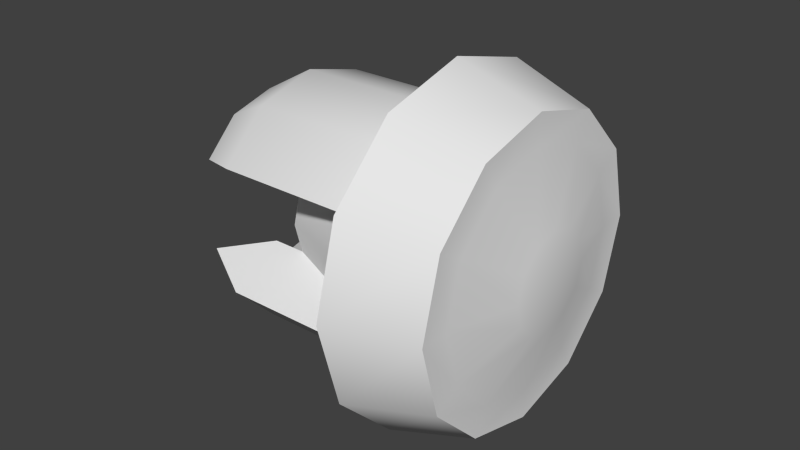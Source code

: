 # Source: hw_navunit.blend  (saved by Blender 2.76.0; exported with 4.5.12 LTS)
import bpy
from mathutils import Matrix  # noqa: F401  (used for matrix-valued properties, if any)

bpy.ops.wm.read_factory_settings(use_empty=True)
scene = bpy.context.scene
scene.name = 'Scene'

# ---- collections
col_collection_1 = bpy.data.collections.new('Collection 1'); scene.collection.children.link(col_collection_1)

# ---- world
world_world = bpy.data.worlds.new('World'); scene.world = world_world
world_world.color = (0.05088, 0.05088, 0.05088)
world_world.use_sun_shadow = False
world_world.sun_shadow_jitter_overblur = 0.0
world_world.cycles.sampling_method = 'NONE'
world_world.cycles.sample_map_resolution = 256

# ---- meshes
me_cylinder_001 = bpy.data.meshes.new('Cylinder.001')
me_cylinder_001.from_pydata([(0.02194, 0.05541, 0.04487), (0.04869, 0.04671, 0.04487), (0.02194, 0.04795, 0.01704), (0.04869, 0.04042, 0.02139), (0.02194, 0.02758, -0.003331), (0.04869, 0.02323, 0.0042), (0.02194, -0.0002557, -0.01079), (0.04869, -0.0002557, -0.002092), (0.02194, -0.02809, -0.003331), (0.04869, -0.02374, 0.0042), (0.02194, -0.04846, 0.01704), (0.04869, -0.04093, 0.02139), (0.02194, -0.05592, 0.04487), (0.04869, -0.04722, 0.04487), (0.02194, -0.04846, 0.0727), (0.04869, -0.04093, 0.06836), (0.02194, -0.02809, 0.09308), (0.04869, -0.02374, 0.08555), (0.02194, -0.0002557, 0.1005), (0.04869, -0.0002557, 0.09184), (0.02194, 0.02758, 0.09308), (0.04869, 0.02323, 0.08555), (0.02194, 0.04795, 0.0727), (0.04869, 0.04042, 0.06836), (0.04869, 0.03703, 0.04487), (0.04869, 0.03203, 0.02623), (0.04869, 0.01839, 0.01258), (0.04869, -0.0002557, 0.00759), (0.04869, -0.0189, 0.01258), (0.04869, -0.03254, 0.02623), (0.04869, -0.03754, 0.04487), (0.04869, -0.03254, 0.06351), (0.04869, -0.0189, 0.07716), (0.04869, -0.0002557, 0.08216), (0.04869, 0.01839, 0.07716), (0.04869, 0.03203, 0.06351), (0.05476, 0.01509, 0.04487), (0.05476, 0.01303, 0.0372), (0.05476, 0.007415, 0.03159), (0.05476, -0.0002557, 0.02953), (0.05476, -0.007927, 0.03159), (0.05476, -0.01354, 0.0372), (0.05476, -0.0156, 0.04487), (0.05476, -0.01354, 0.05254), (0.05476, -0.007927, 0.05816), (0.05476, -0.0002557, 0.06021), (0.05476, 0.007415, 0.05816), (0.05476, 0.01303, 0.05254), (0.01211, 0.03986, 0.04487), (0.01211, 0.03449, 0.02481), (0.01211, 0.0198, 0.01013), (0.01211, -0.0002557, 0.004756), (0.01211, -0.02031, 0.01013), (0.01211, -0.035, 0.02481), (0.01211, -0.04037, 0.04487), (0.01211, -0.035, 0.06493), (0.01211, -0.02031, 0.07961), (0.01211, -0.0002557, 0.08499), (0.01211, 0.0198, 0.07961), (0.01211, 0.03449, 0.06493), (-0.02101, 0.01949, 0.04487), (-0.02101, 0.01685, 0.035), (-0.02101, 0.009618, 0.02777), (-0.02101, -0.0002557, 0.02513), (-0.02101, -0.01013, 0.02777), (-0.02101, -0.01736, 0.035), (-0.02101, -0.02, 0.04487), (-0.02101, -0.01736, 0.05475), (-0.02101, -0.01013, 0.06197), (-0.02101, -0.0002557, 0.06462), (-0.02101, 0.009618, 0.06197), (-0.02101, 0.01685, 0.05475), (-0.03182, 0.03449, 0.02481), (-0.03182, 0.0198, 0.01013), (-0.03182, -0.0002557, 0.004756), (-0.03182, -0.02031, 0.01013), (-0.03182, -0.035, 0.02481), (-0.03182, -0.035, 0.06493), (-0.03182, -0.02031, 0.07961), (-0.03182, -0.0002557, 0.08499), (-0.03182, 0.0198, 0.07961), (-0.03182, 0.03449, 0.06493), (-0.03182, 0.01685, 0.035), (-0.03182, 0.009618, 0.02777), (-0.03182, -0.0002557, 0.02513), (-0.03182, -0.01013, 0.02777), (-0.03182, -0.01736, 0.035), (-0.03182, -0.01736, 0.05475), (-0.03182, -0.01013, 0.06197), (-0.03182, -0.0002557, 0.06462), (-0.03182, 0.009618, 0.06197), (-0.03182, 0.01685, 0.05475), (0.007548, 0.02567, 0.05984), (0.007548, 0.02968, 0.04487), (0.007548, -0.02618, 0.05984), (0.007548, -0.03019, 0.04487), (0.007548, -0.02618, 0.02991), (0.007548, 0.02567, 0.02991), (-0.04955, 0.02567, 0.05984), (-0.04955, 0.01471, 0.07079), (-0.04955, -0.0002557, 0.0748), (-0.04955, -0.01522, 0.07079), (-0.04955, -0.02618, 0.05984), (-0.04955, -0.02618, 0.02991), (-0.04955, -0.01522, 0.01895), (-0.04955, -0.0002557, 0.01494), (-0.04955, 0.01471, 0.01895), (-0.04955, 0.02567, 0.02991), (0.02194, 0.05541, 0.04487), (0.02194, 0.04795, 0.01704), (0.04869, 0.04042, 0.02139), (0.04869, 0.04671, 0.04487), (0.02194, 0.02758, -0.003331), (0.04869, 0.02323, 0.0042), (0.02194, -0.0002557, -0.01079), (0.04869, -0.0002557, -0.002092), (0.02194, -0.02809, -0.003331), (0.04869, -0.02374, 0.0042), (0.02194, -0.04846, 0.01704), (0.04869, -0.04093, 0.02139), (0.02194, -0.05592, 0.04487), (0.04869, -0.04722, 0.04487), (0.02194, -0.04846, 0.0727), (0.04869, -0.04093, 0.06836), (0.02194, -0.02809, 0.09308), (0.04869, -0.02374, 0.08555), (0.02194, -0.0002557, 0.1005), (0.04869, -0.0002557, 0.09184), (0.02194, 0.02758, 0.09308), (0.04869, 0.02323, 0.08555), (0.02194, 0.04795, 0.0727), (0.04869, 0.04042, 0.06836), (0.01211, 0.03449, 0.02481), (0.01211, 0.03449, 0.02481), (0.01211, 0.0198, 0.01013), (0.01211, -0.0002557, 0.004756), (0.01211, -0.02031, 0.01013), (0.01211, -0.035, 0.02481), (0.01211, -0.035, 0.02481), (0.01211, -0.035, 0.06493), (0.01211, -0.035, 0.06493), (0.01211, -0.02031, 0.07961), (0.01211, -0.0002557, 0.08499), (0.01211, 0.0198, 0.07961), (0.01211, 0.03449, 0.06493), (0.01211, 0.03449, 0.06493), (-0.02101, 0.01949, 0.04487), (-0.02101, 0.01685, 0.035), (-0.02101, 0.01685, 0.035), (-0.02101, 0.01685, 0.035), (-0.02101, 0.009618, 0.02777), (-0.02101, -0.0002557, 0.02513), (-0.02101, -0.01013, 0.02777), (-0.02101, -0.01736, 0.035), (-0.02101, -0.01736, 0.035), (-0.02101, -0.01736, 0.035), (-0.02101, -0.02, 0.04487), (-0.02101, -0.01736, 0.05475), (-0.02101, -0.01736, 0.05475), (-0.02101, -0.01736, 0.05475), (-0.02101, -0.01013, 0.06197), (-0.02101, -0.0002557, 0.06462), (-0.02101, 0.009618, 0.06197), (-0.02101, 0.01685, 0.05475), (-0.02101, 0.01685, 0.05475), (-0.02101, 0.01685, 0.05475), (0.007548, 0.02567, 0.05984), (0.007548, 0.02567, 0.05984), (-0.03182, -0.01736, 0.035), (-0.03182, -0.035, 0.02481), (0.007548, -0.02618, 0.05984), (0.007548, -0.02618, 0.05984), (0.007548, -0.02618, 0.02991), (0.007548, -0.02618, 0.02991), (-0.03182, 0.01685, 0.05475), (-0.03182, 0.03449, 0.02481), (0.007548, 0.02567, 0.02991), (0.007548, 0.02567, 0.02991), (-0.04955, 0.02567, 0.05984), (-0.04955, 0.02567, 0.05984), (-0.03182, 0.03449, 0.06493), (-0.04955, -0.02618, 0.05984), (-0.04955, -0.02618, 0.05984), (-0.03182, -0.035, 0.06493), (-0.04955, -0.02618, 0.02991), (-0.04955, -0.02618, 0.02991), (-0.04955, 0.02567, 0.02991), (-0.04955, 0.02567, 0.02991), (-0.03182, -0.01736, 0.05475), (-0.03182, 0.01685, 0.035), (0.007548, 0.02968, 0.04487), (0.007548, -0.03019, 0.04487), (-0.04955, 0.01471, 0.07079), (-0.04955, -0.0002557, 0.0748), (-0.04955, -0.01522, 0.07079), (-0.04955, -0.01522, 0.01895), (-0.04955, -0.0002557, 0.01494), (-0.04955, 0.01471, 0.01895)], [], [(108, 111, 110, 109), (109, 110, 113, 112), (112, 113, 115, 114), (114, 115, 117, 116), (116, 117, 119, 118), (118, 119, 121, 120), (120, 121, 123, 122), (122, 123, 125, 124), (124, 125, 127, 126), (126, 127, 129, 128), (130, 131, 111, 108), (128, 129, 131, 130), (22, 0, 48, 144), (1, 23, 35, 24), (23, 21, 34, 35), (21, 19, 33, 34), (19, 17, 32, 33), (17, 15, 31, 32), (15, 13, 30, 31), (13, 11, 29, 30), (11, 9, 28, 29), (9, 7, 27, 28), (7, 5, 26, 27), (5, 3, 25, 26), (3, 1, 24, 25), (24, 35, 47, 36), (35, 34, 46, 47), (34, 33, 45, 46), (33, 32, 44, 45), (32, 31, 43, 44), (31, 30, 42, 43), (30, 29, 41, 42), (29, 28, 40, 41), (28, 27, 39, 40), (27, 26, 38, 39), (26, 25, 37, 38), (25, 24, 36, 37), (37, 36, 47, 46, 45, 44, 43, 42, 41, 40, 39, 38), (20, 22, 144, 143), (18, 20, 143, 142), (16, 18, 142, 141), (14, 16, 141, 139), (12, 14, 139, 54), (10, 12, 54, 137), (8, 10, 137, 136), (6, 8, 136, 135), (4, 6, 135, 134), (2, 4, 134, 132), (0, 2, 132, 48), (167, 190, 146, 164), (153, 64, 85, 168), (56, 57, 79, 78), (170, 140, 77, 181), (161, 68, 88, 89), (95, 171, 157, 156), (173, 95, 156, 154), (58, 145, 180, 80), (96, 65, 86, 184), (163, 70, 90, 174), (133, 50, 73, 175), (190, 177, 147, 146), (60, 148, 150, 151, 152, 155, 66, 158, 160, 69, 162, 165), (99, 179, 174, 90), (100, 99, 90, 89), (101, 100, 89, 88), (182, 101, 88, 188), (104, 185, 168, 85), (105, 104, 85, 84), (106, 105, 84, 83), (187, 106, 83, 189), (52, 138, 169, 75), (63, 62, 83, 84), (50, 51, 74, 73), (70, 161, 89, 90), (57, 58, 80, 79), (68, 159, 188, 88), (55, 56, 78, 183), (64, 63, 84, 85), (176, 49, 72, 186), (92, 71, 91, 98), (51, 52, 75, 74), (62, 149, 189, 83), (144, 48, 93, 166), (67, 170, 181, 87), (54, 139, 94, 191), (137, 54, 191, 172), (53, 96, 184, 76), (48, 132, 97, 93), (80, 180, 178, 192), (79, 80, 192, 193), (78, 79, 193, 194), (183, 78, 194, 102), (75, 169, 103, 195), (74, 75, 195, 196), (73, 74, 196, 197), (175, 73, 197, 107), (61, 176, 186, 82), (59, 92, 98, 81)])
me_cylinder_001.polygons.foreach_set('use_smooth', [True] * 98)
_uv = me_cylinder_001.uv_layers.new(name='UVMap')
_uv.uv.foreach_set('vector', [0.2946, 0.7333, 0.2945, 0.7333, 0.2944, 0.7329, 0.2945, 0.7329, 0.2945, 0.7329, 0.2944, 0.7329, 0.2942, 0.7327, 0.2942, 0.7326, 0.2942, 0.7326, 0.2942, 0.7327, 0.2938, 0.7326, 0.2938, 0.7325, 0.2938, 0.7325, 0.2938, 0.7326, 0.2935, 0.7327, 0.2934, 0.7326, 0.2934, 0.7326, 0.2935, 0.7327, 0.2932, 0.7329, 0.2931, 0.7329, 0.2931, 0.7329, 0.2932, 0.7329, 0.2931, 0.7333, 0.293, 0.7333, 0.293, 0.7333, 0.2931, 0.7333, 0.2932, 0.7336, 0.2931, 0.7337, 0.2931, 0.7337, 0.2932, 0.7336, 0.2935, 0.7339, 0.2934, 0.734, 0.2934, 0.734, 0.2935, 0.7339, 0.2938, 0.734, 0.2938, 0.7341, 0.2938, 0.7341, 0.2938, 0.734, 0.2942, 0.7339, 0.2942, 0.734, 0.2945, 0.7337, 0.2944, 0.7336, 0.2945, 0.7333, 0.2946, 0.7333, 0.2942, 0.734, 0.2942, 0.7339, 0.2944, 0.7336, 0.2945, 0.7337, 0.2949, 0.7284, 0.2949, 0.7283, 0.2948, 0.7283, 0.2948, 0.7283, 0.2962, 0.7313, 0.2961, 0.7317, 0.296, 0.7316, 0.2961, 0.7313, 0.2961, 0.7317, 0.2959, 0.7319, 0.2958, 0.7318, 0.296, 0.7316, 0.2959, 0.7319, 0.2955, 0.732, 0.2955, 0.7319, 0.2958, 0.7318, 0.2955, 0.732, 0.2952, 0.7319, 0.2953, 0.7318, 0.2955, 0.7319, 0.2952, 0.7319, 0.2949, 0.7317, 0.2951, 0.7316, 0.2953, 0.7318, 0.2949, 0.7317, 0.2948, 0.7313, 0.295, 0.7313, 0.2951, 0.7316, 0.2948, 0.7313, 0.2949, 0.731, 0.2951, 0.7311, 0.295, 0.7313, 0.2949, 0.731, 0.2952, 0.7307, 0.2953, 0.7309, 0.2951, 0.7311, 0.2952, 0.7307, 0.2955, 0.7306, 0.2955, 0.7308, 0.2953, 0.7309, 0.2955, 0.7306, 0.2959, 0.7307, 0.2958, 0.7309, 0.2955, 0.7308, 0.2959, 0.7307, 0.2961, 0.731, 0.296, 0.7311, 0.2958, 0.7309, 0.2961, 0.731, 0.2962, 0.7313, 0.2961, 0.7313, 0.296, 0.7311, 0.2924, 0.7322, 0.2923, 0.7325, 0.292, 0.7323, 0.292, 0.7322, 0.2923, 0.7325, 0.2921, 0.7328, 0.2919, 0.7324, 0.292, 0.7323, 0.2921, 0.7328, 0.2917, 0.7329, 0.2917, 0.7325, 0.2919, 0.7324, 0.2917, 0.7329, 0.2914, 0.7328, 0.2916, 0.7324, 0.2917, 0.7325, 0.2914, 0.7328, 0.2912, 0.7325, 0.2915, 0.7323, 0.2916, 0.7324, 0.2912, 0.7325, 0.2911, 0.7322, 0.2915, 0.7322, 0.2915, 0.7323, 0.2911, 0.7322, 0.2912, 0.7319, 0.2915, 0.7321, 0.2915, 0.7322, 0.2912, 0.7319, 0.2914, 0.7316, 0.2916, 0.732, 0.2915, 0.7321, 0.2914, 0.7316, 0.2917, 0.7316, 0.2917, 0.7319, 0.2916, 0.732, 0.2917, 0.7316, 0.2921, 0.7316, 0.2919, 0.732, 0.2917, 0.7319, 0.2921, 0.7316, 0.2923, 0.7319, 0.292, 0.7321, 0.2919, 0.732, 0.2923, 0.7319, 0.2924, 0.7322, 0.292, 0.7322, 0.292, 0.7321, 0.292, 0.7321, 0.292, 0.7322, 0.292, 0.7323, 0.2919, 0.7324, 0.2917, 0.7325, 0.2916, 0.7324, 0.2915, 0.7323, 0.2915, 0.7322, 0.2915, 0.7321, 0.2916, 0.732, 0.2917, 0.7319, 0.2919, 0.732, 0.2948, 0.7284, 0.2949, 0.7284, 0.2948, 0.7283, 0.2948, 0.7284, 0.2947, 0.7285, 0.2948, 0.7284, 0.2948, 0.7284, 0.2947, 0.7284, 0.2946, 0.7284, 0.2947, 0.7285, 0.2947, 0.7284, 0.2946, 0.7284, 0.2945, 0.7284, 0.2946, 0.7284, 0.2946, 0.7284, 0.2946, 0.7283, 0.2945, 0.7283, 0.2945, 0.7284, 0.2946, 0.7283, 0.2945, 0.7283, 0.2945, 0.7282, 0.2945, 0.7283, 0.2945, 0.7283, 0.2946, 0.7282, 0.2946, 0.7281, 0.2945, 0.7282, 0.2946, 0.7282, 0.2946, 0.7282, 0.2947, 0.7281, 0.2946, 0.7281, 0.2946, 0.7282, 0.2947, 0.7281, 0.2948, 0.7281, 0.2947, 0.7281, 0.2947, 0.7281, 0.2948, 0.7282, 0.2949, 0.7282, 0.2948, 0.7281, 0.2948, 0.7282, 0.2948, 0.7282, 0.2949, 0.7283, 0.2949, 0.7282, 0.2948, 0.7282, 0.2948, 0.7283, 0.2943, 0.7279, 0.2943, 0.7278, 0.2941, 0.7278, 0.2941, 0.7279, 0.2899, 0.7266, 0.2899, 0.7269, 0.2894, 0.7269, 0.2894, 0.7266, 0.2944, 0.7287, 0.2944, 0.7288, 0.294, 0.7288, 0.294, 0.7287, 0.2914, 0.7275, 0.2915, 0.7277, 0.2905, 0.7277, 0.2901, 0.7275, 0.2899, 0.7273, 0.2899, 0.7269, 0.2894, 0.7269, 0.2894, 0.7273, 0.2943, 0.7288, 0.2943, 0.7289, 0.2941, 0.7289, 0.2941, 0.7288, 0.2943, 0.7286, 0.2943, 0.7288, 0.2941, 0.7288, 0.2941, 0.7287, 0.2944, 0.7289, 0.2944, 0.729, 0.294, 0.729, 0.294, 0.7289, 0.2914, 0.7269, 0.2907, 0.7272, 0.2905, 0.7272, 0.2901, 0.7269, 0.2899, 0.7279, 0.2899, 0.7277, 0.2894, 0.7277, 0.2894, 0.7279, 0.2944, 0.729, 0.2944, 0.7289, 0.294, 0.7289, 0.294, 0.729, 0.2943, 0.7278, 0.2943, 0.7276, 0.2941, 0.7277, 0.2941, 0.7278, 0.2955, 0.7325, 0.2952, 0.7326, 0.2949, 0.7328, 0.2948, 0.7332, 0.2949, 0.7335, 0.2952, 0.7338, 0.2955, 0.7339, 0.2959, 0.7338, 0.2961, 0.7335, 0.2962, 0.7332, 0.2961, 0.7328, 0.2959, 0.7326, 0.2892, 0.7276, 0.2892, 0.7279, 0.2894, 0.7277, 0.2894, 0.7275, 0.2892, 0.7273, 0.2892, 0.7276, 0.2894, 0.7275, 0.2894, 0.7273, 0.2892, 0.7269, 0.2892, 0.7273, 0.2894, 0.7273, 0.2894, 0.727, 0.2892, 0.7267, 0.2892, 0.7269, 0.2894, 0.727, 0.2894, 0.7269, 0.2892, 0.727, 0.2892, 0.7268, 0.2894, 0.7269, 0.2894, 0.7271, 0.2892, 0.7273, 0.2892, 0.727, 0.2894, 0.7271, 0.2894, 0.7273, 0.2892, 0.7276, 0.2892, 0.7273, 0.2894, 0.7273, 0.2894, 0.7275, 0.2892, 0.7278, 0.2892, 0.7276, 0.2894, 0.7275, 0.2894, 0.7277, 0.2944, 0.7287, 0.2944, 0.7286, 0.294, 0.7286, 0.294, 0.7287, 0.2899, 0.7273, 0.2899, 0.7277, 0.2894, 0.7277, 0.2894, 0.7273, 0.2944, 0.7289, 0.2944, 0.7288, 0.294, 0.7288, 0.294, 0.7289, 0.2899, 0.7277, 0.2899, 0.7273, 0.2894, 0.7273, 0.2894, 0.7277, 0.2944, 0.7288, 0.2944, 0.7289, 0.294, 0.7289, 0.294, 0.7288, 0.2899, 0.7269, 0.2899, 0.7267, 0.2894, 0.7267, 0.2894, 0.7269, 0.2944, 0.7286, 0.2944, 0.7287, 0.294, 0.7287, 0.294, 0.7286, 0.2899, 0.7269, 0.2899, 0.7273, 0.2894, 0.7273, 0.2894, 0.7269, 0.2914, 0.7269, 0.2915, 0.7266, 0.2905, 0.7266, 0.2901, 0.7269, 0.2914, 0.7275, 0.2907, 0.7272, 0.2905, 0.7272, 0.2901, 0.7275, 0.2944, 0.7288, 0.2944, 0.7287, 0.294, 0.7287, 0.294, 0.7288, 0.2899, 0.7277, 0.2899, 0.728, 0.2894, 0.728, 0.2894, 0.7277, 0.2948, 0.7285, 0.2948, 0.7285, 0.2948, 0.7284, 0.2948, 0.7284, 0.2907, 0.7272, 0.2914, 0.7275, 0.2901, 0.7275, 0.2905, 0.7272, 0.2948, 0.7283, 0.2948, 0.7285, 0.2948, 0.7284, 0.2948, 0.7283, 0.2948, 0.7281, 0.2948, 0.7283, 0.2948, 0.7283, 0.2948, 0.7281, 0.2915, 0.7266, 0.2914, 0.7269, 0.2901, 0.7269, 0.2905, 0.7266, 0.2948, 0.7285, 0.2948, 0.7285, 0.2948, 0.7284, 0.2948, 0.7284, 0.2943, 0.7284, 0.2943, 0.7285, 0.2942, 0.7285, 0.2942, 0.7284, 0.2943, 0.7283, 0.2943, 0.7284, 0.2942, 0.7284, 0.2942, 0.7283, 0.2943, 0.7282, 0.2943, 0.7283, 0.2942, 0.7283, 0.2942, 0.7282, 0.2943, 0.7281, 0.2943, 0.7282, 0.2942, 0.7282, 0.2942, 0.7281, 0.2943, 0.7282, 0.2943, 0.7281, 0.2942, 0.7281, 0.2942, 0.7282, 0.2943, 0.7283, 0.2943, 0.7282, 0.2942, 0.7282, 0.2942, 0.7283, 0.2943, 0.7284, 0.2943, 0.7283, 0.2942, 0.7283, 0.2942, 0.7284, 0.2943, 0.7285, 0.2943, 0.7284, 0.2942, 0.7284, 0.2942, 0.7285, 0.2907, 0.7272, 0.2914, 0.7269, 0.2901, 0.7269, 0.2905, 0.7272, 0.2915, 0.7277, 0.2914, 0.7275, 0.2901, 0.7275, 0.2905, 0.7277])
me_cylinder_001.use_remesh_preserve_volume = False
me_cylinder_001.use_remesh_preserve_attributes = False
me_cylinder_001.use_mirror_vertex_groups = False
me_cylinder_001.update()

# ---- objects
ob_hw_navunit_mesh = bpy.data.objects.new('hw_navunit_mesh', me_cylinder_001)

# ---- transforms, parenting, visibility, modifiers, constraints
ob_hw_navunit_mesh.location = (0.0, 0.0, 0.0)
ob_hw_navunit_mesh.lineart.crease_threshold = 0.0

# ---- collection membership
col_collection_1.objects.link(ob_hw_navunit_mesh)

# ---- scene / render settings (as saved in the file)
scene.frame_start = 1; scene.frame_end = 2; scene.frame_set(1)
scene.render.engine = 'BLENDER_EEVEE_NEXT'
scene.render.resolution_percentage = 50
scene.render.dither_intensity = 0.0
scene.cycles.use_denoising = False
scene.cycles.samples = 10
scene.cycles.sampling_pattern = 'TABULATED_SOBOL'
scene.cycles.light_sampling_threshold = 0.0
scene.cycles.use_adaptive_sampling = False
scene.cycles.use_light_tree = False
scene.cycles.blur_glossy = 0.0
scene.cycles.pixel_filter_type = 'GAUSSIAN'
scene.cycles.sample_clamp_indirect = 0.0
scene.view_settings.view_transform = 'Standard'
bpy.context.view_layer.update()

# ---- added for rendering (the .blend has no active camera and no usable light): camera, sun
cam_auto = bpy.data.cameras.new('AutoCamera')
cam_auto.lens = 50.0
cam_auto.sensor_width = 36.0
cam_auto.clip_end = 1000.0
ob_auto_camera = bpy.data.objects.new('AutoCamera', cam_auto)
scene.collection.objects.link(ob_auto_camera)
ob_auto_camera.location = (0.18765, -0.22231, 0.192909)
ob_auto_camera.rotation_euler = (1.09748, -7.21219e-08, 0.694738)
scene.camera = ob_auto_camera
light_auto_sun = bpy.data.lights.new('AutoSun', 'SUN')
light_auto_sun.energy = 3.0
light_auto_sun.angle = 0.0523599
ob_auto_sun = bpy.data.objects.new('AutoSun', light_auto_sun)
scene.collection.objects.link(ob_auto_sun)
ob_auto_sun.rotation_euler = (0.872665, 0.174533, 0.523599)
bpy.context.view_layer.update()
